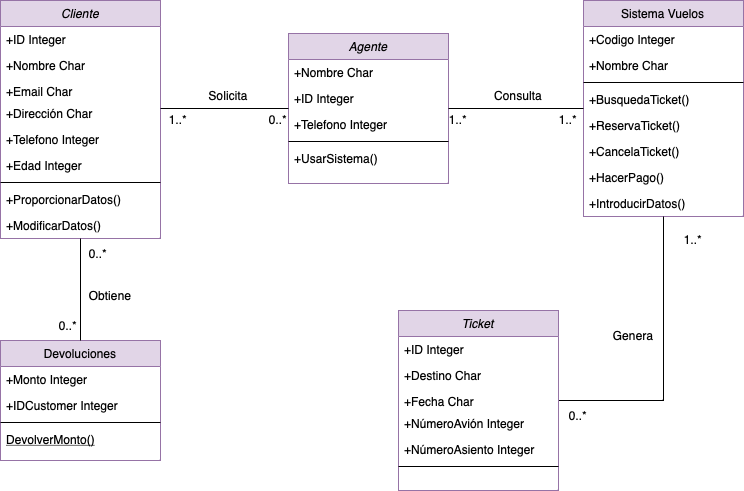

The diagram above was exported from draw.io. Its source (the exported page's mxGraphModel, read from the mxfile embedded in the PNG):
<mxGraphModel dx="763" dy="460" grid="1" gridSize="10" guides="1" tooltips="1" connect="1" arrows="1" fold="1" page="1" pageScale="1" pageWidth="583" pageHeight="827" math="0" shadow="0">
  <root>
    <mxCell id="WIyWlLk6GJQsqaUBKTNV-0" />
    <mxCell id="WIyWlLk6GJQsqaUBKTNV-1" parent="WIyWlLk6GJQsqaUBKTNV-0" />
    <mxCell id="zkfFHV4jXpPFQw0GAbJ--0" value="Cliente" style="swimlane;fontStyle=2;align=center;verticalAlign=top;childLayout=stackLayout;horizontal=1;startSize=26;horizontalStack=0;resizeParent=1;resizeLast=0;collapsible=1;marginBottom=0;rounded=0;shadow=0;strokeWidth=1;fillColor=#e1d5e7;strokeColor=#9673a6;" parent="WIyWlLk6GJQsqaUBKTNV-1" vertex="1">
      <mxGeometry x="212" y="190" width="160" height="238" as="geometry">
        <mxRectangle x="230" y="140" width="160" height="26" as="alternateBounds" />
      </mxGeometry>
    </mxCell>
    <mxCell id="zkfFHV4jXpPFQw0GAbJ--1" value="+ID Integer" style="text;align=left;verticalAlign=top;spacingLeft=4;spacingRight=4;overflow=hidden;rotatable=0;points=[[0,0.5],[1,0.5]];portConstraint=eastwest;" parent="zkfFHV4jXpPFQw0GAbJ--0" vertex="1">
      <mxGeometry y="26" width="160" height="26" as="geometry" />
    </mxCell>
    <mxCell id="zkfFHV4jXpPFQw0GAbJ--2" value="+Nombre Char" style="text;align=left;verticalAlign=top;spacingLeft=4;spacingRight=4;overflow=hidden;rotatable=0;points=[[0,0.5],[1,0.5]];portConstraint=eastwest;rounded=0;shadow=0;html=0;" parent="zkfFHV4jXpPFQw0GAbJ--0" vertex="1">
      <mxGeometry y="52" width="160" height="26" as="geometry" />
    </mxCell>
    <mxCell id="zkfFHV4jXpPFQw0GAbJ--3" value="+Email Char" style="text;align=left;verticalAlign=top;spacingLeft=4;spacingRight=4;overflow=hidden;rotatable=0;points=[[0,0.5],[1,0.5]];portConstraint=eastwest;rounded=0;shadow=0;html=0;" parent="zkfFHV4jXpPFQw0GAbJ--0" vertex="1">
      <mxGeometry y="78" width="160" height="22" as="geometry" />
    </mxCell>
    <mxCell id="R_ce36NvuWpCzOmB5ib6-9" value="+Dirección Char" style="text;align=left;verticalAlign=top;spacingLeft=4;spacingRight=4;overflow=hidden;rotatable=0;points=[[0,0.5],[1,0.5]];portConstraint=eastwest;rounded=0;shadow=0;html=0;" vertex="1" parent="zkfFHV4jXpPFQw0GAbJ--0">
      <mxGeometry y="100" width="160" height="26" as="geometry" />
    </mxCell>
    <mxCell id="R_ce36NvuWpCzOmB5ib6-10" value="+Telefono Integer" style="text;align=left;verticalAlign=top;spacingLeft=4;spacingRight=4;overflow=hidden;rotatable=0;points=[[0,0.5],[1,0.5]];portConstraint=eastwest;rounded=0;shadow=0;html=0;" vertex="1" parent="zkfFHV4jXpPFQw0GAbJ--0">
      <mxGeometry y="126" width="160" height="26" as="geometry" />
    </mxCell>
    <mxCell id="R_ce36NvuWpCzOmB5ib6-11" value="+Edad Integer" style="text;align=left;verticalAlign=top;spacingLeft=4;spacingRight=4;overflow=hidden;rotatable=0;points=[[0,0.5],[1,0.5]];portConstraint=eastwest;rounded=0;shadow=0;html=0;" vertex="1" parent="zkfFHV4jXpPFQw0GAbJ--0">
      <mxGeometry y="152" width="160" height="26" as="geometry" />
    </mxCell>
    <mxCell id="zkfFHV4jXpPFQw0GAbJ--4" value="" style="line;html=1;strokeWidth=1;align=left;verticalAlign=middle;spacingTop=-1;spacingLeft=3;spacingRight=3;rotatable=0;labelPosition=right;points=[];portConstraint=eastwest;" parent="zkfFHV4jXpPFQw0GAbJ--0" vertex="1">
      <mxGeometry y="178" width="160" height="8" as="geometry" />
    </mxCell>
    <mxCell id="zkfFHV4jXpPFQw0GAbJ--5" value="+ProporcionarDatos()" style="text;align=left;verticalAlign=top;spacingLeft=4;spacingRight=4;overflow=hidden;rotatable=0;points=[[0,0.5],[1,0.5]];portConstraint=eastwest;" parent="zkfFHV4jXpPFQw0GAbJ--0" vertex="1">
      <mxGeometry y="186" width="160" height="26" as="geometry" />
    </mxCell>
    <mxCell id="R_ce36NvuWpCzOmB5ib6-12" value="+ModificarDatos()" style="text;align=left;verticalAlign=top;spacingLeft=4;spacingRight=4;overflow=hidden;rotatable=0;points=[[0,0.5],[1,0.5]];portConstraint=eastwest;" vertex="1" parent="zkfFHV4jXpPFQw0GAbJ--0">
      <mxGeometry y="212" width="160" height="26" as="geometry" />
    </mxCell>
    <mxCell id="zkfFHV4jXpPFQw0GAbJ--6" value="Devoluciones" style="swimlane;fontStyle=0;align=center;verticalAlign=top;childLayout=stackLayout;horizontal=1;startSize=26;horizontalStack=0;resizeParent=1;resizeLast=0;collapsible=1;marginBottom=0;rounded=0;shadow=0;strokeWidth=1;fillColor=#e1d5e7;strokeColor=#9673a6;" parent="WIyWlLk6GJQsqaUBKTNV-1" vertex="1">
      <mxGeometry x="212" y="530" width="160" height="120" as="geometry">
        <mxRectangle x="130" y="380" width="160" height="26" as="alternateBounds" />
      </mxGeometry>
    </mxCell>
    <mxCell id="zkfFHV4jXpPFQw0GAbJ--7" value="+Monto Integer" style="text;align=left;verticalAlign=top;spacingLeft=4;spacingRight=4;overflow=hidden;rotatable=0;points=[[0,0.5],[1,0.5]];portConstraint=eastwest;" parent="zkfFHV4jXpPFQw0GAbJ--6" vertex="1">
      <mxGeometry y="26" width="160" height="26" as="geometry" />
    </mxCell>
    <mxCell id="zkfFHV4jXpPFQw0GAbJ--8" value="+IDCustomer Integer" style="text;align=left;verticalAlign=top;spacingLeft=4;spacingRight=4;overflow=hidden;rotatable=0;points=[[0,0.5],[1,0.5]];portConstraint=eastwest;rounded=0;shadow=0;html=0;" parent="zkfFHV4jXpPFQw0GAbJ--6" vertex="1">
      <mxGeometry y="52" width="160" height="26" as="geometry" />
    </mxCell>
    <mxCell id="zkfFHV4jXpPFQw0GAbJ--9" value="" style="line;html=1;strokeWidth=1;align=left;verticalAlign=middle;spacingTop=-1;spacingLeft=3;spacingRight=3;rotatable=0;labelPosition=right;points=[];portConstraint=eastwest;" parent="zkfFHV4jXpPFQw0GAbJ--6" vertex="1">
      <mxGeometry y="78" width="160" height="8" as="geometry" />
    </mxCell>
    <mxCell id="zkfFHV4jXpPFQw0GAbJ--10" value="DevolverMonto()" style="text;align=left;verticalAlign=top;spacingLeft=4;spacingRight=4;overflow=hidden;rotatable=0;points=[[0,0.5],[1,0.5]];portConstraint=eastwest;fontStyle=4" parent="zkfFHV4jXpPFQw0GAbJ--6" vertex="1">
      <mxGeometry y="86" width="160" height="26" as="geometry" />
    </mxCell>
    <mxCell id="zkfFHV4jXpPFQw0GAbJ--12" value="" style="endArrow=none;endSize=10;endFill=0;shadow=0;strokeWidth=1;rounded=0;edgeStyle=elbowEdgeStyle;elbow=vertical;" parent="WIyWlLk6GJQsqaUBKTNV-1" source="zkfFHV4jXpPFQw0GAbJ--6" target="zkfFHV4jXpPFQw0GAbJ--0" edge="1">
      <mxGeometry width="160" relative="1" as="geometry">
        <mxPoint x="192" y="273" as="sourcePoint" />
        <mxPoint x="192" y="273" as="targetPoint" />
      </mxGeometry>
    </mxCell>
    <mxCell id="zkfFHV4jXpPFQw0GAbJ--17" value="Sistema Vuelos" style="swimlane;fontStyle=0;align=center;verticalAlign=top;childLayout=stackLayout;horizontal=1;startSize=26;horizontalStack=0;resizeParent=1;resizeLast=0;collapsible=1;marginBottom=0;rounded=0;shadow=0;strokeWidth=1;fillColor=#e1d5e7;strokeColor=#9673a6;" parent="WIyWlLk6GJQsqaUBKTNV-1" vertex="1">
      <mxGeometry x="795" y="190" width="160" height="216" as="geometry">
        <mxRectangle x="550" y="140" width="160" height="26" as="alternateBounds" />
      </mxGeometry>
    </mxCell>
    <mxCell id="zkfFHV4jXpPFQw0GAbJ--18" value="+Codigo Integer" style="text;align=left;verticalAlign=top;spacingLeft=4;spacingRight=4;overflow=hidden;rotatable=0;points=[[0,0.5],[1,0.5]];portConstraint=eastwest;" parent="zkfFHV4jXpPFQw0GAbJ--17" vertex="1">
      <mxGeometry y="26" width="160" height="26" as="geometry" />
    </mxCell>
    <mxCell id="zkfFHV4jXpPFQw0GAbJ--19" value="+Nombre Char" style="text;align=left;verticalAlign=top;spacingLeft=4;spacingRight=4;overflow=hidden;rotatable=0;points=[[0,0.5],[1,0.5]];portConstraint=eastwest;rounded=0;shadow=0;html=0;" parent="zkfFHV4jXpPFQw0GAbJ--17" vertex="1">
      <mxGeometry y="52" width="160" height="26" as="geometry" />
    </mxCell>
    <mxCell id="zkfFHV4jXpPFQw0GAbJ--23" value="" style="line;html=1;strokeWidth=1;align=left;verticalAlign=middle;spacingTop=-1;spacingLeft=3;spacingRight=3;rotatable=0;labelPosition=right;points=[];portConstraint=eastwest;" parent="zkfFHV4jXpPFQw0GAbJ--17" vertex="1">
      <mxGeometry y="78" width="160" height="8" as="geometry" />
    </mxCell>
    <mxCell id="zkfFHV4jXpPFQw0GAbJ--24" value="+BusquedaTicket()" style="text;align=left;verticalAlign=top;spacingLeft=4;spacingRight=4;overflow=hidden;rotatable=0;points=[[0,0.5],[1,0.5]];portConstraint=eastwest;" parent="zkfFHV4jXpPFQw0GAbJ--17" vertex="1">
      <mxGeometry y="86" width="160" height="26" as="geometry" />
    </mxCell>
    <mxCell id="zkfFHV4jXpPFQw0GAbJ--25" value="+ReservaTicket()" style="text;align=left;verticalAlign=top;spacingLeft=4;spacingRight=4;overflow=hidden;rotatable=0;points=[[0,0.5],[1,0.5]];portConstraint=eastwest;" parent="zkfFHV4jXpPFQw0GAbJ--17" vertex="1">
      <mxGeometry y="112" width="160" height="26" as="geometry" />
    </mxCell>
    <mxCell id="R_ce36NvuWpCzOmB5ib6-2" value="+CancelaTicket()" style="text;align=left;verticalAlign=top;spacingLeft=4;spacingRight=4;overflow=hidden;rotatable=0;points=[[0,0.5],[1,0.5]];portConstraint=eastwest;" vertex="1" parent="zkfFHV4jXpPFQw0GAbJ--17">
      <mxGeometry y="138" width="160" height="26" as="geometry" />
    </mxCell>
    <mxCell id="R_ce36NvuWpCzOmB5ib6-1" value="+HacerPago()" style="text;align=left;verticalAlign=top;spacingLeft=4;spacingRight=4;overflow=hidden;rotatable=0;points=[[0,0.5],[1,0.5]];portConstraint=eastwest;" vertex="1" parent="zkfFHV4jXpPFQw0GAbJ--17">
      <mxGeometry y="164" width="160" height="26" as="geometry" />
    </mxCell>
    <mxCell id="R_ce36NvuWpCzOmB5ib6-0" value="+IntroducirDatos()" style="text;align=left;verticalAlign=top;spacingLeft=4;spacingRight=4;overflow=hidden;rotatable=0;points=[[0,0.5],[1,0.5]];portConstraint=eastwest;" vertex="1" parent="zkfFHV4jXpPFQw0GAbJ--17">
      <mxGeometry y="190" width="160" height="26" as="geometry" />
    </mxCell>
    <mxCell id="R_ce36NvuWpCzOmB5ib6-3" value="Agente" style="swimlane;fontStyle=2;align=center;verticalAlign=top;childLayout=stackLayout;horizontal=1;startSize=26;horizontalStack=0;resizeParent=1;resizeLast=0;collapsible=1;marginBottom=0;rounded=0;shadow=0;strokeWidth=1;fillColor=#e1d5e7;strokeColor=#9673a6;" vertex="1" parent="WIyWlLk6GJQsqaUBKTNV-1">
      <mxGeometry x="500" y="223" width="160" height="150" as="geometry">
        <mxRectangle x="230" y="140" width="160" height="26" as="alternateBounds" />
      </mxGeometry>
    </mxCell>
    <mxCell id="R_ce36NvuWpCzOmB5ib6-4" value="+Nombre Char" style="text;align=left;verticalAlign=top;spacingLeft=4;spacingRight=4;overflow=hidden;rotatable=0;points=[[0,0.5],[1,0.5]];portConstraint=eastwest;" vertex="1" parent="R_ce36NvuWpCzOmB5ib6-3">
      <mxGeometry y="26" width="160" height="26" as="geometry" />
    </mxCell>
    <mxCell id="R_ce36NvuWpCzOmB5ib6-5" value="+ID Integer" style="text;align=left;verticalAlign=top;spacingLeft=4;spacingRight=4;overflow=hidden;rotatable=0;points=[[0,0.5],[1,0.5]];portConstraint=eastwest;rounded=0;shadow=0;html=0;" vertex="1" parent="R_ce36NvuWpCzOmB5ib6-3">
      <mxGeometry y="52" width="160" height="26" as="geometry" />
    </mxCell>
    <mxCell id="R_ce36NvuWpCzOmB5ib6-6" value="+Telefono Integer" style="text;align=left;verticalAlign=top;spacingLeft=4;spacingRight=4;overflow=hidden;rotatable=0;points=[[0,0.5],[1,0.5]];portConstraint=eastwest;rounded=0;shadow=0;html=0;" vertex="1" parent="R_ce36NvuWpCzOmB5ib6-3">
      <mxGeometry y="78" width="160" height="26" as="geometry" />
    </mxCell>
    <mxCell id="R_ce36NvuWpCzOmB5ib6-7" value="" style="line;html=1;strokeWidth=1;align=left;verticalAlign=middle;spacingTop=-1;spacingLeft=3;spacingRight=3;rotatable=0;labelPosition=right;points=[];portConstraint=eastwest;" vertex="1" parent="R_ce36NvuWpCzOmB5ib6-3">
      <mxGeometry y="104" width="160" height="8" as="geometry" />
    </mxCell>
    <mxCell id="R_ce36NvuWpCzOmB5ib6-8" value="+UsarSistema()" style="text;align=left;verticalAlign=top;spacingLeft=4;spacingRight=4;overflow=hidden;rotatable=0;points=[[0,0.5],[1,0.5]];portConstraint=eastwest;" vertex="1" parent="R_ce36NvuWpCzOmB5ib6-3">
      <mxGeometry y="112" width="160" height="26" as="geometry" />
    </mxCell>
    <mxCell id="R_ce36NvuWpCzOmB5ib6-24" style="edgeStyle=orthogonalEdgeStyle;rounded=0;orthogonalLoop=1;jettySize=auto;html=1;endArrow=none;endFill=0;" edge="1" parent="WIyWlLk6GJQsqaUBKTNV-1" source="R_ce36NvuWpCzOmB5ib6-13" target="zkfFHV4jXpPFQw0GAbJ--17">
      <mxGeometry relative="1" as="geometry">
        <Array as="points">
          <mxPoint x="875" y="590" />
        </Array>
      </mxGeometry>
    </mxCell>
    <mxCell id="R_ce36NvuWpCzOmB5ib6-13" value="Ticket" style="swimlane;fontStyle=2;align=center;verticalAlign=top;childLayout=stackLayout;horizontal=1;startSize=26;horizontalStack=0;resizeParent=1;resizeLast=0;collapsible=1;marginBottom=0;rounded=0;shadow=0;strokeWidth=1;fillColor=#e1d5e7;strokeColor=#9673a6;" vertex="1" parent="WIyWlLk6GJQsqaUBKTNV-1">
      <mxGeometry x="610" y="500" width="160" height="180" as="geometry">
        <mxRectangle x="230" y="140" width="160" height="26" as="alternateBounds" />
      </mxGeometry>
    </mxCell>
    <mxCell id="R_ce36NvuWpCzOmB5ib6-14" value="+ID Integer" style="text;align=left;verticalAlign=top;spacingLeft=4;spacingRight=4;overflow=hidden;rotatable=0;points=[[0,0.5],[1,0.5]];portConstraint=eastwest;" vertex="1" parent="R_ce36NvuWpCzOmB5ib6-13">
      <mxGeometry y="26" width="160" height="26" as="geometry" />
    </mxCell>
    <mxCell id="R_ce36NvuWpCzOmB5ib6-15" value="+Destino Char" style="text;align=left;verticalAlign=top;spacingLeft=4;spacingRight=4;overflow=hidden;rotatable=0;points=[[0,0.5],[1,0.5]];portConstraint=eastwest;rounded=0;shadow=0;html=0;" vertex="1" parent="R_ce36NvuWpCzOmB5ib6-13">
      <mxGeometry y="52" width="160" height="26" as="geometry" />
    </mxCell>
    <mxCell id="R_ce36NvuWpCzOmB5ib6-16" value="+Fecha Char" style="text;align=left;verticalAlign=top;spacingLeft=4;spacingRight=4;overflow=hidden;rotatable=0;points=[[0,0.5],[1,0.5]];portConstraint=eastwest;rounded=0;shadow=0;html=0;" vertex="1" parent="R_ce36NvuWpCzOmB5ib6-13">
      <mxGeometry y="78" width="160" height="22" as="geometry" />
    </mxCell>
    <mxCell id="R_ce36NvuWpCzOmB5ib6-18" value="+NúmeroAvión Integer" style="text;align=left;verticalAlign=top;spacingLeft=4;spacingRight=4;overflow=hidden;rotatable=0;points=[[0,0.5],[1,0.5]];portConstraint=eastwest;rounded=0;shadow=0;html=0;" vertex="1" parent="R_ce36NvuWpCzOmB5ib6-13">
      <mxGeometry y="100" width="160" height="26" as="geometry" />
    </mxCell>
    <mxCell id="R_ce36NvuWpCzOmB5ib6-19" value="+NúmeroAsiento Integer" style="text;align=left;verticalAlign=top;spacingLeft=4;spacingRight=4;overflow=hidden;rotatable=0;points=[[0,0.5],[1,0.5]];portConstraint=eastwest;rounded=0;shadow=0;html=0;" vertex="1" parent="R_ce36NvuWpCzOmB5ib6-13">
      <mxGeometry y="126" width="160" height="26" as="geometry" />
    </mxCell>
    <mxCell id="R_ce36NvuWpCzOmB5ib6-20" value="" style="line;html=1;strokeWidth=1;align=left;verticalAlign=middle;spacingTop=-1;spacingLeft=3;spacingRight=3;rotatable=0;labelPosition=right;points=[];portConstraint=eastwest;" vertex="1" parent="R_ce36NvuWpCzOmB5ib6-13">
      <mxGeometry y="152" width="160" height="8" as="geometry" />
    </mxCell>
    <mxCell id="R_ce36NvuWpCzOmB5ib6-25" style="edgeStyle=orthogonalEdgeStyle;rounded=0;orthogonalLoop=1;jettySize=auto;html=1;endArrow=none;endFill=0;" edge="1" parent="WIyWlLk6GJQsqaUBKTNV-1" source="R_ce36NvuWpCzOmB5ib6-9" target="R_ce36NvuWpCzOmB5ib6-3">
      <mxGeometry relative="1" as="geometry">
        <Array as="points">
          <mxPoint x="410" y="298" />
          <mxPoint x="410" y="298" />
        </Array>
      </mxGeometry>
    </mxCell>
    <mxCell id="R_ce36NvuWpCzOmB5ib6-26" style="edgeStyle=orthogonalEdgeStyle;rounded=0;orthogonalLoop=1;jettySize=auto;html=1;endArrow=none;endFill=0;" edge="1" parent="WIyWlLk6GJQsqaUBKTNV-1" source="R_ce36NvuWpCzOmB5ib6-5" target="zkfFHV4jXpPFQw0GAbJ--17">
      <mxGeometry relative="1" as="geometry">
        <Array as="points">
          <mxPoint x="700" y="298" />
          <mxPoint x="700" y="298" />
        </Array>
      </mxGeometry>
    </mxCell>
    <mxCell id="R_ce36NvuWpCzOmB5ib6-27" value="Genera" style="text;html=1;align=center;verticalAlign=middle;whiteSpace=wrap;rounded=0;" vertex="1" parent="WIyWlLk6GJQsqaUBKTNV-1">
      <mxGeometry x="815" y="510" width="60" height="30" as="geometry" />
    </mxCell>
    <mxCell id="R_ce36NvuWpCzOmB5ib6-28" value="Solicita" style="text;html=1;align=center;verticalAlign=middle;whiteSpace=wrap;rounded=0;" vertex="1" parent="WIyWlLk6GJQsqaUBKTNV-1">
      <mxGeometry x="410" y="270" width="60" height="30" as="geometry" />
    </mxCell>
    <mxCell id="R_ce36NvuWpCzOmB5ib6-29" value="Obtiene" style="text;html=1;align=center;verticalAlign=middle;whiteSpace=wrap;rounded=0;" vertex="1" parent="WIyWlLk6GJQsqaUBKTNV-1">
      <mxGeometry x="292" y="470" width="60" height="30" as="geometry" />
    </mxCell>
    <mxCell id="R_ce36NvuWpCzOmB5ib6-30" value="Consulta" style="text;html=1;align=center;verticalAlign=middle;whiteSpace=wrap;rounded=0;" vertex="1" parent="WIyWlLk6GJQsqaUBKTNV-1">
      <mxGeometry x="700" y="270" width="60" height="30" as="geometry" />
    </mxCell>
    <mxCell id="R_ce36NvuWpCzOmB5ib6-31" value="1..*" style="text;html=1;align=center;verticalAlign=middle;whiteSpace=wrap;rounded=0;" vertex="1" parent="WIyWlLk6GJQsqaUBKTNV-1">
      <mxGeometry x="360" y="294" width="60" height="30" as="geometry" />
    </mxCell>
    <mxCell id="R_ce36NvuWpCzOmB5ib6-32" value="1..*" style="text;html=1;align=center;verticalAlign=middle;whiteSpace=wrap;rounded=0;" vertex="1" parent="WIyWlLk6GJQsqaUBKTNV-1">
      <mxGeometry x="750" y="294" width="60" height="30" as="geometry" />
    </mxCell>
    <mxCell id="R_ce36NvuWpCzOmB5ib6-33" value="0..*" style="text;html=1;align=center;verticalAlign=middle;whiteSpace=wrap;rounded=0;" vertex="1" parent="WIyWlLk6GJQsqaUBKTNV-1">
      <mxGeometry x="460" y="294" width="60" height="30" as="geometry" />
    </mxCell>
    <mxCell id="R_ce36NvuWpCzOmB5ib6-34" value="0..*" style="text;html=1;align=center;verticalAlign=middle;whiteSpace=wrap;rounded=0;" vertex="1" parent="WIyWlLk6GJQsqaUBKTNV-1">
      <mxGeometry x="250" y="500" width="60" height="30" as="geometry" />
    </mxCell>
    <mxCell id="R_ce36NvuWpCzOmB5ib6-35" value="0..*" style="text;html=1;align=center;verticalAlign=middle;whiteSpace=wrap;rounded=0;" vertex="1" parent="WIyWlLk6GJQsqaUBKTNV-1">
      <mxGeometry x="280" y="428" width="60" height="30" as="geometry" />
    </mxCell>
    <mxCell id="R_ce36NvuWpCzOmB5ib6-37" value="0..*" style="text;html=1;align=center;verticalAlign=middle;whiteSpace=wrap;rounded=0;" vertex="1" parent="WIyWlLk6GJQsqaUBKTNV-1">
      <mxGeometry x="760" y="590" width="60" height="30" as="geometry" />
    </mxCell>
    <mxCell id="R_ce36NvuWpCzOmB5ib6-38" value="1..*" style="text;html=1;align=center;verticalAlign=middle;whiteSpace=wrap;rounded=0;" vertex="1" parent="WIyWlLk6GJQsqaUBKTNV-1">
      <mxGeometry x="875" y="414" width="60" height="30" as="geometry" />
    </mxCell>
    <mxCell id="R_ce36NvuWpCzOmB5ib6-39" value="1..*" style="text;html=1;align=center;verticalAlign=middle;whiteSpace=wrap;rounded=0;" vertex="1" parent="WIyWlLk6GJQsqaUBKTNV-1">
      <mxGeometry x="640" y="294" width="60" height="30" as="geometry" />
    </mxCell>
  </root>
</mxGraphModel>